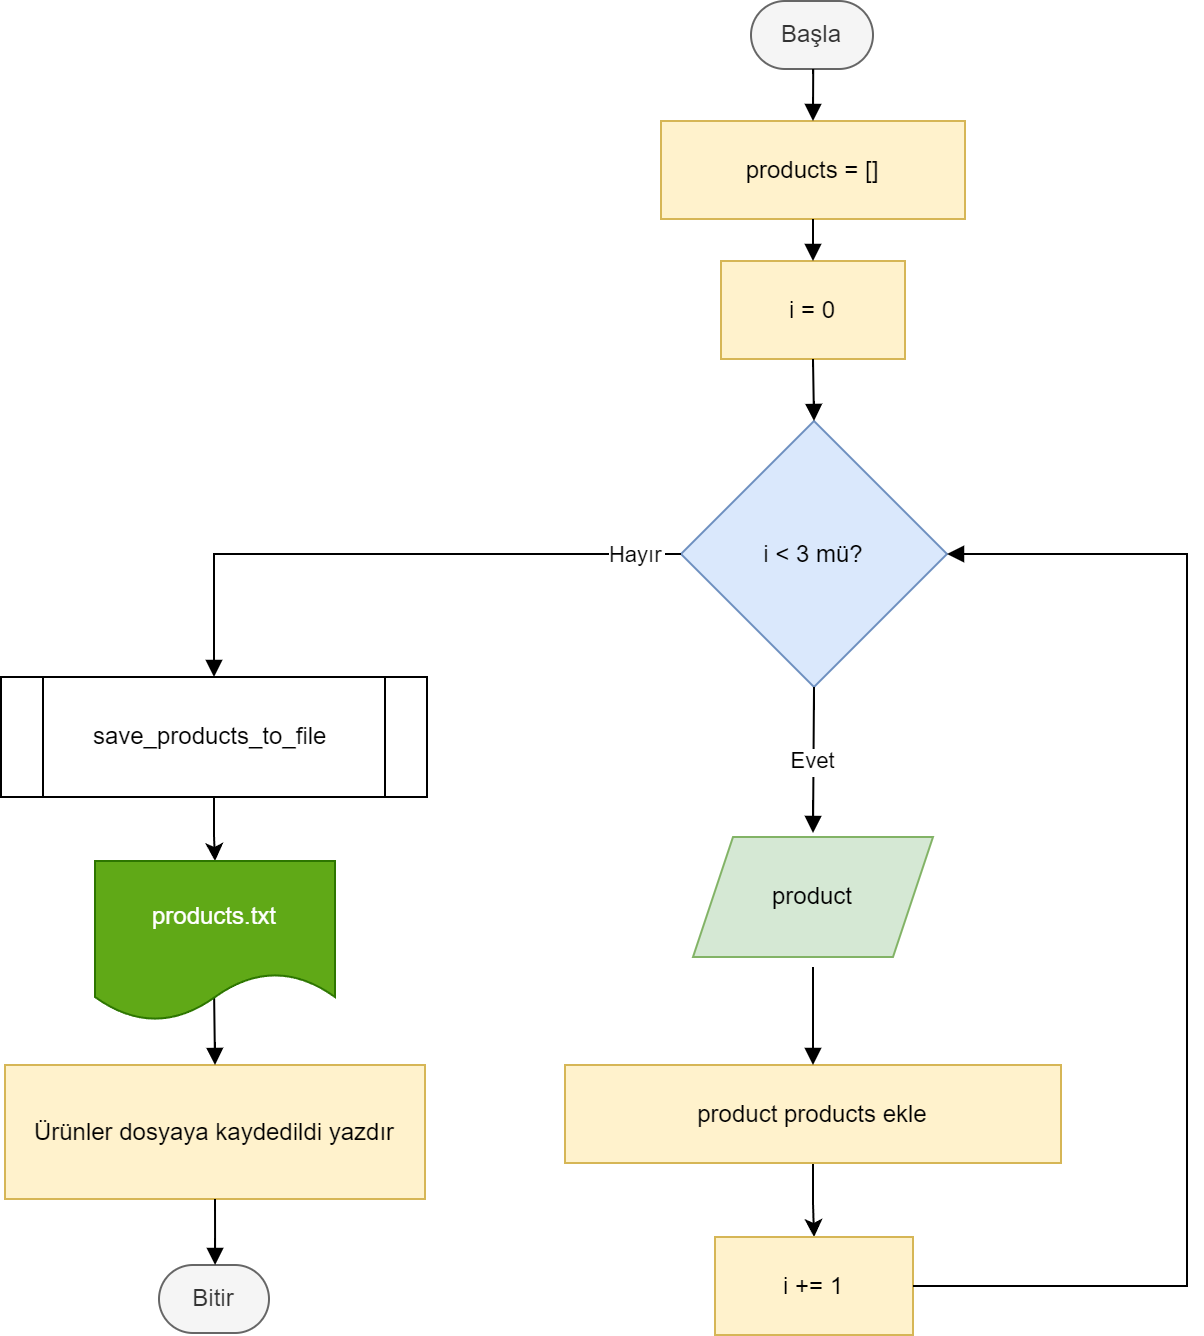

The diagram above was exported from draw.io. Its source (the exported page's mxGraphModel, read from the mxfile embedded in the PNG):
<mxGraphModel dx="683" dy="421" grid="1" gridSize="10" guides="1" tooltips="1" connect="1" arrows="1" fold="1" page="1" pageScale="1" pageWidth="827" pageHeight="1169" math="0" shadow="0">
  <root>
    <mxCell id="0" />
    <mxCell id="1" parent="0" />
    <mxCell id="uGuBz8xYfwMihT_4i4Zy-1" value="Başla" style="rounded=1;whiteSpace=wrap;arcSize=50;strokeWidth=1;fillColor=#f5f5f5;fontColor=#333333;strokeColor=#666666;" vertex="1" parent="1">
      <mxGeometry x="402" y="20" width="61" height="34" as="geometry" />
    </mxCell>
    <mxCell id="uGuBz8xYfwMihT_4i4Zy-2" value="products = []" style="whiteSpace=wrap;strokeWidth=1;fillColor=#fff2cc;strokeColor=#d6b656;" vertex="1" parent="1">
      <mxGeometry x="357" y="80" width="152" height="49" as="geometry" />
    </mxCell>
    <mxCell id="uGuBz8xYfwMihT_4i4Zy-3" value="i = 0" style="whiteSpace=wrap;strokeWidth=1;fillColor=#fff2cc;strokeColor=#d6b656;" vertex="1" parent="1">
      <mxGeometry x="387" y="150" width="92" height="49" as="geometry" />
    </mxCell>
    <mxCell id="uGuBz8xYfwMihT_4i4Zy-4" value="i &lt; 3 mü?" style="rhombus;strokeWidth=1;whiteSpace=wrap;fillColor=#dae8fc;strokeColor=#6c8ebf;" vertex="1" parent="1">
      <mxGeometry x="367" y="230" width="133" height="133" as="geometry" />
    </mxCell>
    <mxCell id="uGuBz8xYfwMihT_4i4Zy-7" value="Ürünler dosyaya kaydedildi yazdır" style="whiteSpace=wrap;strokeWidth=1;fillColor=#fff2cc;strokeColor=#d6b656;" vertex="1" parent="1">
      <mxGeometry x="29" y="552" width="210" height="67" as="geometry" />
    </mxCell>
    <mxCell id="uGuBz8xYfwMihT_4i4Zy-8" value="Bitir" style="rounded=1;whiteSpace=wrap;arcSize=50;strokeWidth=1;fillColor=#f5f5f5;fontColor=#333333;strokeColor=#666666;" vertex="1" parent="1">
      <mxGeometry x="106" y="652" width="55" height="34" as="geometry" />
    </mxCell>
    <mxCell id="uGuBz8xYfwMihT_4i4Zy-26" value="" style="edgeStyle=orthogonalEdgeStyle;rounded=0;orthogonalLoop=1;jettySize=auto;html=1;" edge="1" parent="1" source="uGuBz8xYfwMihT_4i4Zy-10" target="uGuBz8xYfwMihT_4i4Zy-11">
      <mxGeometry relative="1" as="geometry" />
    </mxCell>
    <mxCell id="uGuBz8xYfwMihT_4i4Zy-10" value="product products ekle" style="whiteSpace=wrap;strokeWidth=1;fillColor=#fff2cc;strokeColor=#d6b656;" vertex="1" parent="1">
      <mxGeometry x="309" y="552" width="248" height="49" as="geometry" />
    </mxCell>
    <mxCell id="uGuBz8xYfwMihT_4i4Zy-11" value="i += 1" style="whiteSpace=wrap;strokeWidth=1;fillColor=#fff2cc;strokeColor=#d6b656;" vertex="1" parent="1">
      <mxGeometry x="384" y="638" width="99" height="49" as="geometry" />
    </mxCell>
    <mxCell id="uGuBz8xYfwMihT_4i4Zy-12" value="" style="curved=1;startArrow=none;endArrow=block;exitX=0.51;exitY=1;entryX=0.5;entryY=0;rounded=0;strokeWidth=1;" edge="1" parent="1" source="uGuBz8xYfwMihT_4i4Zy-1" target="uGuBz8xYfwMihT_4i4Zy-2">
      <mxGeometry relative="1" as="geometry">
        <Array as="points" />
      </mxGeometry>
    </mxCell>
    <mxCell id="uGuBz8xYfwMihT_4i4Zy-13" value="" style="curved=1;startArrow=none;endArrow=block;exitX=0.5;exitY=1;entryX=0.5;entryY=0;rounded=0;strokeWidth=1;" edge="1" parent="1" source="uGuBz8xYfwMihT_4i4Zy-2" target="uGuBz8xYfwMihT_4i4Zy-3">
      <mxGeometry relative="1" as="geometry">
        <Array as="points" />
      </mxGeometry>
    </mxCell>
    <mxCell id="uGuBz8xYfwMihT_4i4Zy-14" value="" style="curved=1;startArrow=none;endArrow=block;exitX=0.5;exitY=1;entryX=0.5;entryY=0;rounded=0;strokeWidth=1;" edge="1" parent="1" source="uGuBz8xYfwMihT_4i4Zy-3" target="uGuBz8xYfwMihT_4i4Zy-4">
      <mxGeometry relative="1" as="geometry">
        <Array as="points" />
      </mxGeometry>
    </mxCell>
    <mxCell id="uGuBz8xYfwMihT_4i4Zy-15" value="Hayır" style="startArrow=none;endArrow=block;exitX=0;exitY=0.5;entryX=0.5;entryY=0;rounded=0;exitDx=0;exitDy=0;edgeStyle=orthogonalEdgeStyle;entryDx=0;entryDy=0;strokeWidth=1;" edge="1" parent="1" source="uGuBz8xYfwMihT_4i4Zy-4" target="uGuBz8xYfwMihT_4i4Zy-23">
      <mxGeometry x="-0.8498" relative="1" as="geometry">
        <mxPoint x="147" y="436" as="targetPoint" />
        <mxPoint as="offset" />
      </mxGeometry>
    </mxCell>
    <mxCell id="uGuBz8xYfwMihT_4i4Zy-17" value="" style="curved=1;startArrow=none;endArrow=block;exitX=0.5;exitY=1.01;entryX=0.5;entryY=0;rounded=0;strokeWidth=1;" edge="1" parent="1" target="uGuBz8xYfwMihT_4i4Zy-7">
      <mxGeometry relative="1" as="geometry">
        <Array as="points" />
        <mxPoint x="133.5" y="513" as="sourcePoint" />
      </mxGeometry>
    </mxCell>
    <mxCell id="uGuBz8xYfwMihT_4i4Zy-18" value="" style="curved=1;startArrow=none;endArrow=block;exitX=0.5;exitY=1;entryX=0.51;entryY=0;rounded=0;strokeWidth=1;" edge="1" parent="1" source="uGuBz8xYfwMihT_4i4Zy-7" target="uGuBz8xYfwMihT_4i4Zy-8">
      <mxGeometry relative="1" as="geometry">
        <Array as="points" />
      </mxGeometry>
    </mxCell>
    <mxCell id="uGuBz8xYfwMihT_4i4Zy-19" value="Evet" style="curved=1;startArrow=none;endArrow=block;exitX=0.5;exitY=1;entryX=0.5;entryY=0;rounded=0;strokeWidth=1;" edge="1" parent="1" source="uGuBz8xYfwMihT_4i4Zy-4">
      <mxGeometry relative="1" as="geometry">
        <Array as="points" />
        <mxPoint x="433" y="436" as="targetPoint" />
      </mxGeometry>
    </mxCell>
    <mxCell id="uGuBz8xYfwMihT_4i4Zy-20" value="" style="curved=1;startArrow=none;endArrow=block;exitX=0.5;exitY=0.99;entryX=0.5;entryY=0.01;rounded=0;strokeWidth=1;" edge="1" parent="1" target="uGuBz8xYfwMihT_4i4Zy-10">
      <mxGeometry relative="1" as="geometry">
        <Array as="points" />
        <mxPoint x="433" y="503" as="sourcePoint" />
      </mxGeometry>
    </mxCell>
    <mxCell id="uGuBz8xYfwMihT_4i4Zy-22" value="" style="startArrow=none;endArrow=block;exitX=1;exitY=0.5;entryX=1;entryY=0.5;rounded=0;strokeWidth=1;exitDx=0;exitDy=0;entryDx=0;entryDy=0;edgeStyle=orthogonalEdgeStyle;" edge="1" parent="1" source="uGuBz8xYfwMihT_4i4Zy-11" target="uGuBz8xYfwMihT_4i4Zy-4">
      <mxGeometry relative="1" as="geometry">
        <Array as="points">
          <mxPoint x="620" y="663" />
          <mxPoint x="620" y="297" />
        </Array>
      </mxGeometry>
    </mxCell>
    <mxCell id="uGuBz8xYfwMihT_4i4Zy-24" style="edgeStyle=orthogonalEdgeStyle;rounded=0;orthogonalLoop=1;jettySize=auto;html=1;" edge="1" parent="1" source="uGuBz8xYfwMihT_4i4Zy-23">
      <mxGeometry relative="1" as="geometry">
        <mxPoint x="134" y="450" as="targetPoint" />
      </mxGeometry>
    </mxCell>
    <mxCell id="uGuBz8xYfwMihT_4i4Zy-23" value="save_products_to_file&amp;nbsp;" style="shape=process;whiteSpace=wrap;html=1;backgroundOutline=1;strokeWidth=1;" vertex="1" parent="1">
      <mxGeometry x="27" y="358" width="213" height="60" as="geometry" />
    </mxCell>
    <mxCell id="uGuBz8xYfwMihT_4i4Zy-25" value="product" style="shape=parallelogram;perimeter=parallelogramPerimeter;whiteSpace=wrap;html=1;fixedSize=1;fillColor=#d5e8d4;strokeColor=#82b366;" vertex="1" parent="1">
      <mxGeometry x="373" y="438" width="120" height="60" as="geometry" />
    </mxCell>
    <mxCell id="uGuBz8xYfwMihT_4i4Zy-27" value="products.txt" style="shape=document;whiteSpace=wrap;html=1;boundedLbl=1;fillColor=#60a917;fontColor=#ffffff;strokeColor=#2D7600;" vertex="1" parent="1">
      <mxGeometry x="74" y="450" width="120" height="80" as="geometry" />
    </mxCell>
  </root>
</mxGraphModel>